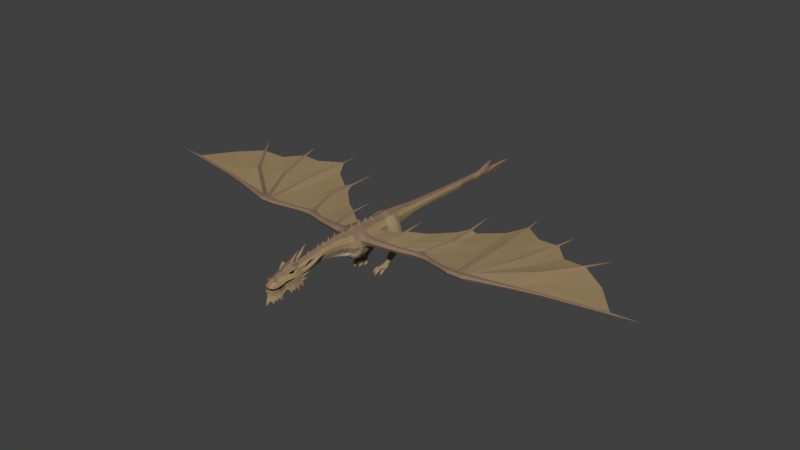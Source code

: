 # Source: dragon_no_backshit.blend  (saved by Blender 2.78.0; exported with 4.5.12 LTS)
import bpy
from mathutils import Matrix  # noqa: F401  (used for matrix-valued properties, if any)

bpy.ops.wm.read_factory_settings(use_empty=True)
scene = bpy.context.scene
scene.name = 'Scene'

# ---- collections
col_collection_1 = bpy.data.collections.new('Collection 1'); scene.collection.children.link(col_collection_1)

# ---- materials (node trees are filled in below, after node groups)
mat_dragon = bpy.data.materials.new('dragon')
mat_dragon.alpha_threshold = 0.0
mat_dragon.use_transparent_shadow = False
mat_dragon.diffuse_color = (0.3343, 0.2374, 0.1266, 1.0)
mat_dragon.roughness = 0.5
mat_dragon.line_color = (0.0, 0.0, 0.0, 1.0)
mat_dragon_top = bpy.data.materials.new('dragon top')
mat_dragon_top.alpha_threshold = 0.0
mat_dragon_top.use_transparent_shadow = False
mat_dragon_top.diffuse_color = (0.2462, 0.1646, 0.1095, 1.0)
mat_dragon_top.roughness = 0.5
mat_daragon_belly = bpy.data.materials.new('daragon belly')
mat_daragon_belly.alpha_threshold = 0.0
mat_daragon_belly.use_transparent_shadow = False
mat_daragon_belly.diffuse_color = (0.6038, 0.4867, 0.3824, 1.0)
mat_daragon_belly.roughness = 0.5

# ---- material node trees

# ---- world
world_world = bpy.data.worlds.new('World'); scene.world = world_world
world_world.color = (0.05088, 0.05088, 0.05088)
world_world.use_sun_shadow = False
world_world.sun_shadow_jitter_overblur = 0.0
world_world.cycles.sampling_method = 'MANUAL'

# ---- meshes
me_circle = bpy.data.meshes.new('Circle')
me_circle.from_pydata([(0.5647, -1.323, 0.7308), (0.8908, -1.574, 0.2913), (0.9505, -1.387, -0.2705), (0.7808, -1.566, -0.8563), (0.3984, -1.6, -1.208), (0.5017, 0.5364, 0.6648), (0.7865, 0.538, 0.2638), (0.7785, 0.5364, -0.145), (0.6321, 0.5364, -0.5719), (0.353, 0.5364, -0.8674), (0.5198, 1.997, 0.6935), (0.4616, 1.982, -0.8654), (0.3098, 1.992, -1.055), (0.3437, 3.328, 0.6043), (0.5535, 3.328, 0.2758), (0.5406, 3.328, -0.06358), (0.4642, 3.328, -0.3678), (0.2927, 3.328, -0.5957), (0.2988, 4.616, 0.4342), (0.4713, 4.616, 0.2058), (0.468, 4.616, -0.04326), (0.3979, 4.616, -0.2417), (0.2569, 4.616, -0.4002), (0.2163, 7.959, 0.2164), (0.2949, 7.959, 0.06706), (0.2952, 7.959, -0.0758), (0.2615, 7.959, -0.2255), (0.1972, 7.959, -0.3291), (0.1411, 13.22, 0.04551), (0.1904, 13.18, -0.06469), (0.1964, 13.19, -0.206), (0.1786, 13.2, -0.3125), (0.1418, 13.21, -0.388), (0.1206, 14.97, -0.2265), (0.1771, 14.32, -0.2362), (0.1632, 14.38, -0.3517), (0.04887, 15.07, -0.4127), (0.0552, 16.4, -0.2434), (0.4123, -2.306, 0.6665), (0.6292, -2.347, 0.3522), (0.6298, -2.426, -0.0312), (0.4184, -2.45, -0.4387), (0.3513, -2.474, -0.7012), (0.274, -3.685, 0.7415), (0.4457, -3.685, 0.4645), (0.4463, -3.685, 0.1995), (0.3726, -3.675, -0.09171), (0.2323, -3.675, -0.3224), (0.2911, 1.36, -0.874), (0.771, 1.252, -0.2277), (0.5386, 1.492, -0.595), (0.4662, 1.523, 0.5758), (0.7528, 1.342, 0.2563), (0.2704, -5.606, 0.5386), (0.4121, -5.596, 0.3542), (0.4126, -5.596, 0.1454), (0.3518, -5.596, -0.07355), (0.2359, -5.596, -0.2908), (0.2739, -6.716, 0.4438), (0.3865, -6.738, 0.2693), (0.4788, -6.662, -0.1413), (0.4212, -6.684, -0.2324), (0.2506, -6.725, -0.6369), (0.3859, -6.949, 0.5273), (0.4313, -7.33, 0.5659), (0.3254, -8.215, 0.2967), (0.1822, -9.192, 0.009112), (0.1822, -9.318, -0.1909), (0.3246, -9.142, -0.1145), (0.4348, -8.18, 0.08504), (0.4957, -7.925, 0.09473), (0.3357, -9.136, -0.2747), (0.2354, -8.6, 0.1853), (0.388, -8.522, -0.02824), (0.3648, -7.729, 0.4051), (0.6614, -7.303, 0.604), (0.4522, -7.725, 0.4282), (0.4054, -7.891, 0.2896), (0.4221, -7.8, 0.2902), (0.4372, -7.708, 0.3558), (0.5302, -7.383, 0.3911), (0.4807, -7.677, 0.2416), (0.5281, -7.473, 0.2729), (0.5115, -7.507, 0.4162), (0.4057, -7.483, 0.5041), (0.581, -7.465, 0.5365), (0.5954, -7.254, 0.3419), (0.5963, -7.4, 0.1826), (0.5732, -7.696, 0.1227), (0.4865, -7.165, 0.5256), (0.5682, -6.98, 0.3001), (0.6216, -7.024, 0.1311), (0.2405, -8.852, 0.201), (0.4126, -8.836, -0.08444), (0.6604, -7.362, -0.02956), (0.6365, -7.672, -0.02433), (0.5631, -7.905, -0.05244), (0.505, -8.158, -0.09557), (0.4582, -8.452, -0.2133), (0.4379, -8.847, -0.2693), (0.6695, -7.051, -0.03914), (0.6604, -7.346, -0.2985), (0.6695, -7.073, -0.2639), (0.6604, -7.646, -0.09367), (0.6165, -7.892, -0.1409), (0.6487, -7.57, -0.3454), (0.5954, -7.815, -0.4034), (0.5052, -8.176, -0.2219), (0.4794, -8.16, -0.4304), (0.4951, -8.685, -0.4007), (0.456, -8.66, -0.5734), (0.3027, -9.156, -0.3908), (0.2676, -9.145, -0.6254), (0.4366, -8.647, -0.7412), (0.2482, -9.111, -0.8249), (0.5857, -7.81, -0.5904), (0.4697, -8.169, -0.5439), (0.6604, -7.339, -0.4791), (0.6487, -7.59, -0.5608), (0.4711, -8.629, -0.9755), (0.3171, -9.105, -1.114), (0.4949, -8.15, -0.6779), (0.6133, -7.808, -0.8083), (0.6945, -7.256, -0.7676), (0.6848, -7.561, -0.794), (0.6705, -7.368, -0.1348), (0.6797, -7.066, -0.1363), (0.6671, -7.629, -0.1568), (0.6204, -7.881, -0.201), (0.5077, -8.187, -0.2759), (0.4936, -8.696, -0.4551), (0.3025, -9.163, -0.4481), (0.1618, -9.248, -1.132), (0.367, -8.985, -1.093), (0.2574, -9.128, -0.9207), (0.2833, -9.105, -1.371), (0.408, -8.774, -1.032), (0.4824, -8.46, -0.9101), (0.4756, -8.551, -1.249), (0.3271, -8.921, -0.8168), (0.4209, -8.883, -1.064), (0.4162, -8.848, -1.233), (0.5562, -7.92, -0.7751), (0.6335, -7.676, -0.804), (0.6604, -7.443, -0.7803), (0.6068, -7.808, -1.053), (0.6604, -7.538, -0.9851), (0.6604, -7.151, -1.117), (0.6604, -7.116, -0.7187), (0.3383, -8.93, -0.6122), (0.3882, -8.931, -0.4157), (0.3864, -8.944, -0.4716), (0.5001, -8.422, -0.3349), (0.4677, -8.403, -0.4952), (0.4531, -8.384, -0.6324), (0.489, -8.332, -0.7805), (0.5006, -8.433, -0.3891), (0.6604, -7.06, -0.4276), (0.6604, -6.691, -1.037), (0.7065, -6.941, -0.6601), (0.6604, -6.806, -0.5954), (0.6187, -6.769, -0.3567), (0.5979, -6.771, -0.1368), (0.6908, -6.791, -0.462), (0.6189, -6.739, 0.1239), (0.6269, -6.721, -0.04365), (0.5359, -6.988, 0.4693), (0.6106, -6.545, 0.3818), (0.5764, -6.579, 0.5151), (0.669, -5.828, 0.8058), (0.4264, -6.616, 0.5812), (0.4402, -6.47, 0.3485), (0.3504, -6.541, 0.4761), (0.5471, -6.241, 0.007864), (0.427, -6.628, -0.0102), (0.4239, -6.674, 0.1725), (0.6872, -6.318, 0.2234), (0.3896, -6.596, 0.2793), (0.5553, -6.963, 0.298), (0.5117, -6.742, 0.2351), (0.6953, -6.3, 0.08724), (0.4943, -6.231, 0.1025), (0.4922, -6.259, 0.2324), (0.58, -6.321, 0.3138), (0.6526, -5.641, 0.3316), (0.7927, -5.719, 0.4858), (0.8007, -5.701, 0.3884), (0.5998, -5.632, 0.3993), (0.5977, -5.659, 0.4922), (0.6854, -5.721, 0.5504), (0.8549, -4.945, 0.8949), (0.6494, -6.362, -0.5167), (0.6629, -6.77, -0.2536), (0.5556, -6.77, -0.2458), (0.6162, -6.504, -0.293), (0.6007, -6.506, -0.1498), (0.5692, -6.505, -0.2104), (0.6491, -6.509, -0.2118), (0.6629, -6.114, -0.1048), (0.5846, -6.783, -0.4677), (0.6256, -6.926, -0.6765), (0.1618, -9.09, -1.146), (0.367, -8.861, -1.089), (0.408, -8.609, -1.003), (0.4202, -8.132, -0.7393), (0.4137, -8.317, -0.8374), (0.5007, -7.914, -0.8012), (0.5585, -7.789, -0.7976), (0.6169, -7.558, -0.7976), (0.6237, -7.256, -0.7698), (0.4679, -6.788, -0.5446), (0.4687, -6.926, -0.6686), (0.438, -7.755, -0.8229), (0.46, -7.535, -0.8404), (0.4668, -7.256, -0.762), (0.4025, -7.89, -0.8109), (0.2765, -8.835, -1.089), (0.3078, -8.618, -1.001), (0.3598, -8.12, -0.7711), (0.3225, -8.302, -0.8484), (0.1383, -9.011, -1.164), (0.2504, -6.778, -0.6867), (0.2528, -6.932, -0.7294), (0.2956, -7.722, -0.8252), (0.1857, -7.555, -0.8106), (0.231, -7.245, -0.8226), (0.18, -7.869, -0.8358), (0.09079, -8.827, -1.12), (0.1205, -8.61, -1.032), (0.1487, -8.279, -0.8752), (0.1658, -8.095, -0.8069), (0.4294, -4.691, 0.2025), (0.4289, -4.691, 0.4278), (0.2722, -4.691, 0.6634), (0.2341, -4.691, -0.218), (0.3622, -4.691, -0.02585), (0.4535, -6.756, -0.4481), (0.9546, -0.6475, 0.2589), (0.9558, -0.8929, -0.3153), (0.6552, -0.8398, 0.7146), (0.4938, -0.7643, -1.251), (0.7968, -0.8439, -0.8476), (1.079, -1.272, 0.5314), (1.224, -1.469, 0.2547), (1.224, -1.294, -0.107), (1.226, -0.7604, 0.2177), (1.226, -0.9465, -0.1357), (1.09, -0.9437, 0.5191), (0.9546, -0.6475, 0.2206), (1.226, -0.7604, 0.2559), (1.829, -1.225, 0.4635), (1.75, -1.419, 0.263), (1.838, -1.244, -0.01764), (2.332, 3.172, 0.3254), (2.014, -0.8569, -0.05453), (2.012, -0.8546, 0.4392), (4.872, -0.4361, 0.2341), (4.924, -0.5663, 0.06842), (4.934, -0.4507, -0.1482), (4.939, -0.08265, -0.1654), (4.882, -0.08082, 0.2268), (13.84, 0.4522, 0.2179), (15.58, 6.17, 0.5889), (9.197, -0.6238, -0.01179), (9.281, -0.9914, 0.004613), (9.273, -1.11, 0.2115), (9.213, -1.011, 0.3698), (9.144, -0.6632, 0.3628), (8.891, -0.6806, -0.03169), (8.992, -1.077, -0.01355), (8.929, -1.095, 0.3901), (11.92, 7.527, 0.5106), (8.996, -1.242, 0.2152), (8.842, -0.7188, 0.3823), (8.425, -0.7766, 0.3613), (8.617, -1.236, 0.2142), (8.416, 8.445, 0.3735), (8.449, -0.7435, -0.01565), (8.583, -1.082, 0.005984), (8.546, -1.096, 0.3735), (7.205, -0.6995, 0.005288), (5.979, -0.3754, -0.0577), (7.252, -0.9498, 0.01879), (6.001, -0.5941, -0.04518), (7.143, -0.9534, 0.3193), (5.895, -0.5886, 0.2336), (5.882, -0.3815, 0.2283), (7.106, -0.7142, 0.3135), (6.012, -0.7037, 0.1128), (7.275, -1.061, 0.189), (5.967, -0.2585, 0.09661), (7.18, -0.5813, 0.1716), (7.874, -0.7564, 0.3614), (7.857, -1.246, 0.2178), (7.94, -0.6156, 0.1977), (7.971, -0.7374, 0.005721), (7.846, -1.118, 0.0213), (7.81, -1.126, 0.3681), (13.88, 0.4063, 0.103), (13.91, 0.2792, 0.11), (13.92, 0.2381, 0.1977), (13.87, 0.2725, 0.2649), (13.85, 0.3927, 0.2619), (10.35, -0.7732, 0.2057), (10.24, -0.7009, 0.3262), (10.19, -0.4482, 0.3208), (10.2, -0.323, 0.2187), (10.26, -0.4195, 0.03576), (10.32, -0.6869, 0.04825), (12.18, -0.2171, 0.2017), (12.08, 0.08095, 0.2183), (12.16, -0.1599, 0.07955), (12.11, -0.1692, 0.2951), (12.08, -0.001902, 0.2909), (12.12, 0.01706, 0.06986), (18.23, 1.219, 0.1886), (18.25, 1.178, 0.1126), (18.28, 1.065, 0.1188), (18.29, 1.029, 0.1966), (18.24, 1.059, 0.2562), (18.22, 1.166, 0.2535), (4.681, -0.6197, 0.08282), (4.615, -0.4861, 0.2344), (4.614, -0.2349, 0.2205), (4.697, 0.03024, 0.05975), (4.684, -0.5011, -0.1153), (4.676, -0.2368, -0.1381), (3.431, -0.8153, 0.2991), (3.458, -0.4409, 0.1401), (3.523, -0.5837, -0.101), (3.537, -0.9591, 0.1331), (3.423, -0.5817, 0.2917), (3.538, -0.8315, -0.08383), (5.291, -0.2101, -0.1435), (5.395, -0.4712, -0.1258), (5.295, -0.4605, 0.2552), (5.198, -0.2116, 0.2473), (5.4, -0.5842, 0.09005), (5.316, -0.06697, 0.09708), (20.2, 1.38, 0.1877), (8.683, -0.5669, 0.1924), (9.019, -0.5182, 0.191), (9.603, -0.439, 0.2194), (8.245, -0.542, 0.2312), (14.32, 4.5, 0.5453), (11.61, 5.988, 0.4338), (14.39, 4.418, 0.6301), (14.42, 4.44, 0.4451), (14.5, 4.529, 0.5449), (11.45, 5.965, 0.4344), (11.52, 5.893, 0.5242), (8.446, 7.049, 0.3295), (11.55, 5.911, 0.3286), (8.585, 7.061, 0.3287), (8.515, 7.002, 0.2444), (8.505, 6.988, 0.4011), (3.575, 0.4363, 0.1109), (5.166, 0.09782, 0.06438), (5.397, 6.917, 0.284), (5.176, 0.7259, -0.02507), (5.125, 0.7276, 0.2308), (4.993, 0.8023, 0.1191), (5.266, 0.8248, 0.147), (5.561, 4.451, 0.07332), (5.52, 4.452, 0.2966), (5.416, 4.512, 0.1992), (5.646, 4.529, 0.198), (1.832, -0.6864, 0.2385), (2.25, -0.642, 0.2325), (2.384, 1.252, 0.1161), (2.384, 1.253, 0.3638), (2.277, 1.321, 0.2515), (2.481, 1.529, 0.2461), (2.074, 0.1668, 0.2323), (2.237, 0.062, 0.4038), (2.4, 0.219, 0.2532), (2.239, 0.06021, 0.02551), (8.646, 2.991, 0.436), (8.548, 3.097, 0.3186), (8.764, 3.114, 0.346), (8.662, 3.014, 0.1774), (10.62, 2.761, 0.2191), (10.71, 2.896, 0.3831), (10.44, 2.856, 0.3548), (10.57, 2.729, 0.4698), (12.46, 2.202, 0.4555), (12.59, 2.057, 0.5805), (12.65, 1.995, 0.4841), (12.64, 2.097, 0.3079), (5.499, 2.382, 0.1816), (5.592, 2.333, 0.2989), (5.715, 2.419, 0.2124), (5.629, 2.331, 0.08439), (5.149, 0.09782, 0.09353), (5.283, 0.8248, 0.1178), (2.417, 0.219, 0.224), (2.267, -0.642, 0.2033), (12.44, 2.202, 0.4846), (12.66, 1.995, 0.4549), (9.62, -0.439, 0.1902), (10.72, 2.896, 0.354), (10.42, 2.856, 0.3839), (8.665, -0.5669, 0.2215), (8.531, 3.097, 0.3477), (8.781, 3.114, 0.3168), (5.333, -0.06697, 0.06792), (5.949, -0.2585, 0.1258), (7.162, -0.5813, 0.2007), (7.923, -0.6156, 0.2268), (12.1, 0.08095, 0.1892), (13.86, 0.4522, 0.1888), (10.22, -0.323, 0.1896), (4.679, 0.03024, 0.0889), (3.558, 0.4363, 0.1401), (3.476, -0.4409, 0.1109), (8.262, -0.5595, 0.1716), (4.976, 0.8023, 0.1483), (5.457, 2.399, 0.2137), (5.715, 2.41, 0.1843), (9.002, -0.5182, 0.2202), (9.472, 2.9, 0.3136), (9.454, 2.9, 0.3427), (10.07, 5.931, 0.4268), (11.53, 2.571, 0.3122), (11.51, 2.571, 0.3414), (12.75, 4.773, 0.3961), (13.54, 1.285, 0.3059), (13.56, 1.285, 0.2767), (16.52, 3.199, 0.3202), (10.49, -0.3769, 0.316), (10.27, -0.6919, 0.3256), (10.26, -0.6983, 0.3225), (5.991, -0.06136, 0.09661), (7.454, -0.3794, 0.1716), (6.144, 0.6732, 0.09661), (5.973, -0.06136, 0.1258), (7.436, -0.3794, 0.2007), (6.127, 0.6703, 0.1258), (7.801, 2.708, 0.2007), (6.343, 2.454, 0.1341), (7.817, 2.714, 0.1716), (6.327, 2.447, 0.1633), (7.603, 5.679, 0.1797), (6.007, 4.453, 0.1112), (5.715, 2.419, 0.2124), (3.565, 2.301, 0.1255), (2.074, 0.1668, 0.2705), (1.832, -0.6864, 0.2767), (1.412, -0.3256, 0.2615), (1.29, 0.565, 0.2344), (1.496, -0.4742, 0.2211), (1.408, -0.3289, 0.2232), (1.506, -0.4636, 0.2595), (5.006, 3.701, 0.1782), (0.2744, 2.66, -0.8349), (0.5885, 2.779, -0.1421), (0.4488, 2.463, -0.5773), (0.4708, 2.48, 0.6498), (0.6149, 2.746, 0.2738), (0.6525, 1.992, 0.5871), (0.7835, 1.361, -0.2453), (0.6659, 1.596, 0.5044), (0.7826, 1.422, 0.2277), (0.6578, 2.691, -0.1719), (0.6611, 2.397, 0.5143), (0.7081, 2.695, 0.2253), (0.5382, 1.994, -0.8114), (0.6196, 1.637, -0.579), (0.576, 2.437, -0.63), (0.8377, 1.988, 0.4682), (0.7899, 1.441, -0.33), (0.838, 1.653, 0.3901), (0.8816, 1.504, 0.1185), (0.7162, 2.628, -0.2524), (0.8095, 2.33, 0.3917), (0.7947, 2.607, 0.1472), (1.038, 2.003, 0.1975), (0.9987, 1.641, 0.1365), (0.9354, 1.514, -0.07332), (0.9774, 2.348, 0.1507), (0.8848, 2.564, 0.03161), (0.8003, 1.518, -0.5001), (0.7491, 2.562, -0.4706), (1.171, 2.05, -0.1442), (1.114, 1.717, -0.1972), (0.9783, 1.557, -0.3398), (1.093, 2.39, -0.1604), (0.992, 2.549, -0.2215), (0.5885, 2.017, -0.8837), (0.6842, 1.706, -0.8022), (0.642, 2.407, -0.7802), (0.8192, 1.581, -0.7522), (0.759, 2.522, -0.6725), (1.227, 2.083, -0.4697), (1.166, 1.787, -0.5084), (1.044, 1.615, -0.6376), (1.157, 2.405, -0.4698), (1.035, 2.542, -0.5021), (0.6336, 2.05, -1.07), (0.7211, 1.766, -1.062), (0.6798, 2.383, -1.044), (0.8314, 1.65, -1.048), (0.8077, 2.492, -1.002), (1.223, 2.108, -0.9596), (1.158, 1.894, -0.9796), (1.044, 1.693, -1.02), (1.167, 2.378, -0.9549), (1.075, 2.519, -0.9648), (0.7072, 2.131, -1.403), (0.7604, 1.877, -1.393), (0.7468, 2.328, -1.364), (0.8683, 1.781, -1.384), (0.8747, 2.428, -1.333), (1.177, 2.181, -1.391), (1.127, 1.987, -1.375), (1.027, 1.822, -1.377), (1.146, 2.353, -1.357), (1.064, 2.474, -1.335), (0.7039, 2.089, -1.551), (0.7651, 1.878, -1.504), (0.7345, 2.298, -1.568), (0.8708, 1.785, -1.465), (0.8812, 2.395, -1.597), (1.201, 2.143, -1.549), (1.134, 1.965, -1.506), (1.037, 1.822, -1.473), (1.151, 2.326, -1.559), (1.046, 2.442, -1.6), (0.6772, 2.03, -1.686), (0.7447, 1.843, -1.576), (0.7326, 2.329, -1.812), (0.8712, 1.757, -1.525), (0.8786, 2.418, -1.871), (1.208, 2.087, -1.678), (1.152, 1.923, -1.603), (1.037, 1.788, -1.531), (1.141, 2.359, -1.835), (1.05, 2.465, -1.881), (0.6957, 1.915, -1.812), (0.7513, 1.771, -1.673), (0.7477, 2.072, -1.936), (0.8807, 1.707, -1.605), (0.8707, 2.136, -1.999), (1.194, 1.964, -1.827), (1.136, 1.843, -1.712), (1.028, 1.721, -1.619), (1.133, 2.098, -1.956), (1.054, 2.174, -2.008), (0.7109, 1.751, -1.963), (0.764, 1.599, -1.831), (0.7741, 1.907, -2.106), (0.8896, 1.534, -1.763), (0.8708, 1.971, -2.161), (1.183, 1.799, -1.973), (1.133, 1.679, -1.861), (1.028, 1.548, -1.78), (1.113, 1.933, -2.109), (1.04, 2.009, -2.165), (0.8074, 1.061, -2.539), (0.8294, 0.9883, -2.458), (0.8408, 1.135, -2.596), (0.9135, 0.9159, -2.411), (0.9058, 1.173, -2.616), (1.098, 1.072, -2.539), (1.078, 1.001, -2.461), (1.01, 0.9226, -2.411), (1.058, 1.151, -2.605), (1.009, 1.195, -2.619), (0.9, 0.6849, -2.509), (1.003, 0.6953, -2.509), (1.224, 0.7998, -2.667), (1.144, 0.7574, -2.559), (0.8582, 0.5745, -2.688), (1.047, 0.5864, -2.688), (1.103, 0.1437, -2.654), (0.9383, 0.1274, -2.514), (0.9431, 0.2862, -2.565), (1.052, 0.3354, -2.67), (0.8515, 0.3182, -2.669), (0.9439, 0.5376, -2.551), (0.806, 0.1307, -2.649), (1.059, -0.0914, -2.779), (0.9383, -0.165, -2.71), (0.85, -0.1008, -2.781), (0.949, -0.2443, -2.955), (0.949, 0.161, -2.716), (0.949, -0.06388, -2.821), (0.949, 0.3359, -2.716), (0.9492, 0.547, -2.756), (1.057, 0.7374, -2.532), (1.119, 0.8852, -2.5), (1.168, 0.9735, -2.622), (1.003, 0.8459, -2.451), (0.9033, 0.8486, -2.448), (1.049, 0.8549, -2.465), (1.203, 0.648, -2.701), (1.341, 0.3132, -2.685), (1.204, 0.2754, -2.564), (1.185, 0.4112, -2.609), (1.27, 0.469, -2.699), (1.102, 0.4252, -2.699), (1.123, 0.611, -2.595), (1.091, 0.2589, -2.681), (1.338, 0.1067, -2.793), (1.246, 0.02653, -2.734), (1.162, 0.06835, -2.795), (1.267, -0.03936, -2.945), (1.208, 0.3055, -2.739), (1.24, 0.1141, -2.83), (1.182, 0.4544, -2.739), (1.126, 0.6198, -2.771), (0.6593, 0.7586, -2.65), (0.761, 0.752, -2.558), (0.8474, 0.7308, -2.529), (0.7855, 0.8733, -2.5), (0.7321, 0.9646, -2.614), (0.8562, 0.843, -2.465), (0.7023, 0.6361, -2.701), (0.5641, 0.2999, -2.685), (0.7016, 0.2622, -2.564), (0.7206, 0.398, -2.609), (0.6349, 0.4557, -2.699), (0.8032, 0.4119, -2.699), (0.7819, 0.5991, -2.595), (0.8146, 0.2457, -2.681), (0.5674, 0.09343, -2.793), (0.6591, 0.01328, -2.734), (0.7435, 0.0551, -2.795), (0.6384, -0.05261, -2.945), (0.6974, 0.2923, -2.739), (0.6647, 0.1009, -2.83), (0.7228, 0.4411, -2.739), (0.7788, 0.6079, -2.771), (1.046, 0.7361, -2.756), (0.8659, 0.7599, -2.764), (1.156, 0.7699, -2.771), (1.133, 0.9767, -2.748), (0.7983, 0.7573, -2.806), (0.8306, 0.9554, -2.768), (1.034, 0.9605, -2.778), (0.895, 0.97, -2.773), (0.7845, -1.952, -0.2162), (0.7533, -1.934, 0.2979), (0.4728, -1.891, 0.6852), (0.3554, -2.003, -0.9302), (0.5875, -1.979, -0.624), (1.108, 1.042, -2.675), (0.9058, 1.06, -2.69), (1.009, 1.082, -2.693), (0.7951, 1.009, -2.66), (0.7033, 0.8679, -2.635), (0.6823, 0.7502, -2.771), (0.6848, 0.9365, -2.712), (0.7579, 0.7822, -2.815), (0.7953, 0.9206, -2.803), (0.7618, 0.9663, -2.759), (0.6597, 0.8427, -2.723), (0.6925, 0.7245, -2.853), (0.6299, 0.8215, -2.877), (0.7469, 0.7796, -2.89), (0.7337, 0.8491, -2.915), (0.687, 0.8696, -2.912), (0.6424, 0.7611, -2.855), (0.6289, 0.691, -2.926), (0.653, 0.7957, -3.065), (0.7219, 0.7896, -3.053), (0.7624, 0.7318, -2.978), (0.5925, 0.7404, -2.992), (0.7081, 0.6706, -2.899), (0.6553, 0.5912, -2.951), (0.6691, 0.5816, -3.049), (0.7079, 0.5818, -3.04), (0.7305, 0.5855, -2.986), (0.6349, 0.5873, -2.998), (0.6998, 0.5912, -2.93), (0.715, 0.3865, -2.925), (0.2834, -2.929, -0.5319), (0.3792, -2.921, -0.2834), (0.5367, -2.906, 0.1102), (0.5361, -2.871, 0.3962), (0.3369, -2.813, 0.7526), (0.6831, 0.6891, -2.73), (0.2073, -1.389, 0.8724), (0.2516, -0.7682, 0.8589), (0.1636, -2.312, 0.8366), (0.2015, -3.685, 0.772), (0.1998, -4.691, 0.6895), (0.2206, -7.139, 0.6202), (0.172, -6.678, 0.5086), (0.1477, -5.601, 0.6041), (0.2684, -0.07792, 0.8044), (0.5714, -0.08818, 0.6874), (0.3067, -3.143, 0.7513), (0.1788, -3.135, 0.816), (0.4373, -4.188, 0.4596), (0.2332, -4.179, -0.2317), (0.4378, -4.188, 0.2145), (0.2731, -4.188, 0.716), (0.3674, -4.188, -0.02298), (0.1799, 12.93, -0.3082), (0.1394, 12.92, -0.4077), (0.2011, 12.93, -0.1146), (0.2012, 12.93, -0.2091), (0.1524, 12.89, 0.01626), (0.1632, 13.76, -0.3266), (0.1312, 13.75, -0.445), (0.1676, 13.77, 0.003785), (0.1771, 13.76, -0.18), (0.1149, 13.76, 0.1579), (0.1184, 14.44, -0.5247), (0.07928, 14.17, 0.218), (0.1076, 14.17, -0.001399), (0.08248, 16.08, -0.224), (0.2997, 0.5364, 0.7455), (0.7857, 1.216, -2.41), (0.8148, 1.125, -2.317), (0.9081, 1.079, -2.274), (1.07, 1.326, -2.494), (1.016, 1.378, -2.517), (1.091, 1.177, -2.335), (1.117, 1.235, -2.412), (0.8979, 1.352, -2.514), (0.8258, 1.309, -2.486), (1.014, 1.087, -2.277), (0.0, -1.615, -1.365), (0.0, -1.448, 1.268), (0.0, 0.5364, -0.9988), (0.0, 0.5486, 1.051), (0.0, 1.992, -1.208), (0.0, 1.992, 0.8696), (0.0, 3.328, -0.6971), (0.0, 3.328, 0.7409), (0.0, 4.616, -0.4707), (0.0, 4.616, 0.5292), (0.0, 7.959, -0.3752), (0.0, 7.959, 0.2785), (0.0, 13.31, -0.5756), (0.0, 13.25, 0.184), (0.0, 16.65, -0.2507), (0.0, 15.26, -0.6291), (0.0, -2.474, -0.8131), (0.0, -3.675, -0.4787), (0.0, -3.691, 1.174), (0.0, 1.36, -0.9984), (0.0, 1.36, 0.8207), (0.0, -5.586, -0.5871), (0.0, -5.582, 0.9055), (0.0, -6.601, -0.825), (0.0, -6.571, 0.8427), (0.0, -6.861, 0.6337), (0.0, -7.293, 0.7518), (0.0, -8.243, 0.4141), (0.0, -9.253, 0.1193), (0.0, -9.387, -0.1128), (0.0, -8.621, 0.2909), (0.0, -7.726, 0.5888), (0.0, -7.907, 0.4564), (0.0, -7.456, 0.69), (0.0, -7.077, 0.8483), (0.0, -8.893, 0.3172), (0.0, -9.459, -0.2957), (0.0, -9.346, -0.6104), (0.0, -9.346, -0.8249), (0.0, -9.464, -1.156), (0.0, -9.455, -0.3726), (0.0, -9.464, -1.476), (0.0, -9.379, -0.9441), (0.0, -9.167, -1.157), (0.0, -6.742, -0.9135), (0.0, -9.088, -1.176), (0.0, -9.08, -1.206), (0.0, -9.003, -1.195), (0.0, -6.934, -0.8957), (0.0, -8.095, -0.8069), (0.0, -9.003, -1.195), (0.0, -8.266, -0.8717), (0.0, -8.61, -1.032), (0.0, -8.827, -1.12), (0.0, -7.882, -0.8393), (0.0, -7.204, -0.949), (0.0, -7.539, -0.9108), (0.0, -4.67, 1.01), (0.0, -4.708, -0.4143), (0.0, -0.6955, 1.296), (0.0, -0.6872, -1.478), (0.0, 2.66, -0.9526), (0.0, 2.66, 0.8053), (0.0, -1.882, 0.8939), (0.0, -2.014, -1.066), (0.0, -2.748, 0.9396), (0.0, -2.929, -0.6619), (0.0, -2.308, 1.236), (0.0, -1.326, 0.9572), (0.0, -1.541, 0.9395), (0.0, -0.8492, 0.9693), (0.0, -0.6031, 0.9505), (0.0, -2.206, 0.9304), (0.0, -2.413, 0.9465), (0.0, -3.581, 0.8659), (0.0, -3.767, 0.8489), (0.0, -4.774, 0.7542), (0.0, -4.578, 0.772), (0.0, -7.015, 0.6628), (0.0, -7.231, 0.7259), (0.0, -6.51, 0.6222), (0.0, -6.763, 0.6276), (0.0, -5.725, 0.6743), (0.0, -5.48, 0.6929), (0.0, 0.05952, 0.9009), (0.0, -0.1688, 0.9113), (0.0, -0.02964, 1.162), (0.0, -3.107, 1.202), (0.0, -2.994, 0.9179), (0.0, -3.236, 0.8964), (0.0, -4.169, -0.3989), (0.0, -4.192, 1.018), (0.0, -4.305, 0.7979), (0.0, -4.078, 0.8194), (0.0, 12.84, 0.0777), (0.0, 12.86, -0.4801), (0.0, 13.79, 0.3714), (0.0, 13.62, -0.7223), (0.0, 14.22, 0.4372), (0.0, 14.56, -0.8409), (0.0, 14.38, 0.03244), (0.0, 14.59, 0.4172), (0.0, 14.36, 0.1898), (0.0, 14.53, -0.05191), (0.0, 15.02, -0.05191), (0.0, 16.33, -0.1279), (0.0, 16.7, -0.231), (0.0, 16.66, -0.2024), (0.0, 0.3934, 0.8759), (0.0, 0.6567, 0.8587), (0.159, 10.49, -0.37), (0.2342, 10.5, -0.1558), (0.1742, 10.47, 0.08945), (1.804e-08, 10.46, -0.4275), (0.2083, 10.5, -0.2731), (0.234, 10.5, -0.04392), (1.804e-08, 10.45, 0.1485), (0.1775, 12.12, -0.2883), (0.1987, 12.12, -0.09981), (2.524e-09, 12.05, 0.07525), (0.1366, 12.11, -0.3779), (0.1989, 12.12, -0.1918), (0.1495, 12.09, 0.02017), (2.524e-09, 12.06, -0.4387), (0.2476, 6.168, 0.3319), (0.3694, 6.168, 0.1499), (0.3176, 6.168, -0.2065), (0.218, 6.168, -0.3328), (0.3679, 6.168, -0.03934), (1.988e-09, 6.168, 0.4076), (1.988e-09, 6.168, -0.3889), (0.2242, -8.993, 0.1137), (0.301, -8.848, 0.1069), (0.2452, -8.734, 0.1866), (0.357, -8.852, 0.2026)], [], [(238, 7, 6, 248), (784, 726, 9, 240), (241, 8, 7, 238), (5, 691, 6), (240, 9, 8, 241), (743, 728, 12, 48), (48, 12, 11, 50), (51, 10, 729, 744), (785, 730, 17, 454), (456, 16, 15, 455), (458, 14, 13, 457), (454, 17, 16, 456), (455, 15, 14, 458), (457, 13, 731, 786), (16, 21, 20, 15), (14, 19, 18, 13), (17, 22, 21, 16), (15, 20, 19, 14), (13, 18, 733, 731), (730, 732, 22, 17), (849, 24, 23, 848), (851, 27, 26, 850), (852, 25, 24, 849), (848, 23, 735, 853), (854, 734, 27, 851), (850, 26, 25, 852), (700, 32, 31, 699), (702, 30, 29, 701), (703, 28, 737, 818), (819, 736, 32, 700), (699, 31, 30, 702), (701, 29, 28, 703), (825, 710, 826), (739, 738, 37, 36), (642, 39, 40, 641), (787, 796, 684, 38, 643), (644, 42, 740, 788), (641, 40, 41, 645), (643, 38, 39, 642), (645, 41, 42, 644), (677, 46, 47, 676), (679, 44, 45, 678), (789, 812, 693, 692, 680), (676, 47, 741, 790), (678, 45, 46, 677), (680, 692, 679), (5, 51, 744, 833, 713), (7, 49, 52, 6), (9, 48, 50, 8), (6, 52, 51, 5), (8, 50, 49, 7), (726, 743, 48, 9), (232, 54, 55, 231), (781, 800, 686), (234, 57, 745, 782), (231, 55, 56, 235), (233, 53, 54, 232), (235, 56, 57, 234), (57, 62, 747, 745), (164, 165, 180, 176), (53, 58, 59, 177, 54), (56, 61, 62, 57), (165, 60, 173, 180), (746, 806, 689), (748, 805, 688), (758, 803, 687), (756, 751, 65, 77), (759, 752, 66, 855, 92), (752, 753, 67, 66), (858, 855, 856), (65, 72, 73, 69), (751, 754, 72, 65), (757, 755, 74, 84), (84, 85, 75, 64), (755, 756, 77, 74), (74, 77, 76), (70, 77, 65, 69), (83, 85, 76, 79), (78, 79, 76, 77), (80, 75, 85, 83), (74, 76, 85, 84), (750, 757, 84, 64), (82, 81, 88, 87), (75, 80, 89), (749, 802, 687, 89, 63), (89, 80, 86), (90, 166, 86), (91, 90, 86, 87), (88, 81, 78, 77), (93, 99, 98, 73), (72, 857, 856, 93, 73), (754, 759, 92, 857, 72), (88, 95, 94, 87), (70, 96, 95, 88), (73, 98, 97, 69), (69, 97, 96, 70), (71, 99, 93, 68), (70, 88, 77), (67, 71, 68, 66), (91, 87, 94, 100), (100, 165, 164, 91), (87, 86, 80, 82), (126, 125, 101, 102), (125, 94, 103, 127), (128, 106, 105, 127), (128, 104, 107, 129), (156, 152, 109, 130), (130, 109, 150, 151), (131, 111, 760, 764), (112, 761, 762, 114), (110, 149, 139, 113), (106, 108, 116, 115), (153, 110, 113, 154), (101, 105, 118, 117), (105, 106, 115, 118), (154, 113, 137, 155), (114, 762, 766, 132, 134), (113, 139, 136), (118, 143, 124), (117, 144, 123), (115, 142, 122), (112, 131, 764, 761), (110, 130, 151, 149), (153, 156, 130, 110), (106, 128, 129, 108), (104, 128, 127, 103), (101, 125, 127, 105), (100, 94, 125, 126), (765, 132, 763), (134, 132, 120), (132, 766, 763), (133, 134, 120), (120, 132, 135), (133, 120, 135), (119, 136, 138), (137, 113, 119), (136, 119, 113), (137, 119, 138), (140, 133, 141), (136, 139, 140), (133, 139, 114, 134), (140, 139, 133), (136, 140, 141), (122, 142, 145), (142, 115, 116, 121), (143, 118, 115), (115, 122, 143), (144, 118, 124), (143, 122, 145), (124, 143, 146), (124, 146, 144), (144, 147, 123), (117, 123, 148), (144, 117, 118), (147, 148, 123), (108, 129, 156, 153), (151, 150, 111, 131), (149, 151, 131, 112), (139, 149, 112, 114), (116, 154, 155, 121), (108, 153, 154, 116), (129, 107, 152, 156), (148, 157, 117), (159, 160, 157), (159, 158, 160), (157, 148, 159), (158, 159, 148), (102, 101, 117, 157), (126, 102, 162), (157, 163, 161), (160, 163, 157), (100, 126, 162, 165), (162, 102, 192), (161, 193, 196, 194), (58, 172, 171, 59), (175, 179, 183, 182), (91, 164, 179, 178, 90), (166, 90, 167, 168), (86, 166, 89), (89, 166, 63), (168, 167, 169), (169, 171, 172), (169, 170, 168), (170, 63, 166, 168), (169, 167, 171), (59, 171, 167, 90, 178), (169, 172, 170), (58, 63, 170, 172), (179, 164, 176, 183), (174, 175, 182, 181), (59, 179, 175), (178, 179, 59), (60, 174, 181, 173), (181, 182, 188, 187), (182, 183, 189, 188), (173, 181, 187, 184), (183, 176, 185, 189), (180, 173, 184, 186), (176, 180, 186, 185), (187, 188, 190), (188, 189, 190), (186, 184, 190), (189, 185, 190), (184, 187, 190), (185, 186, 190), (163, 191, 161), (161, 102, 157), (163, 160, 191), (192, 102, 161), (162, 195, 196, 193), (192, 197, 195, 162), (192, 161, 194, 197), (194, 196, 198), (195, 197, 198), (196, 195, 198), (197, 194, 198), (165, 162, 60), (162, 193, 60), (191, 199, 161), (191, 160, 199), (160, 158, 200), (158, 148, 200), (132, 765, 767), (135, 201, 133), (135, 132, 201), (767, 201, 132), (141, 202, 136), (141, 133, 202), (138, 136, 203), (138, 203, 137), (202, 203, 136), (201, 202, 133), (121, 155, 205, 204), (155, 137, 205), (142, 121, 204, 206), (206, 207, 142), (145, 207, 143), (145, 142, 207), (203, 205, 137), (64, 75, 89), (146, 143, 208), (146, 208, 144), (148, 147, 209), (147, 144, 209), (208, 209, 144), (200, 148, 209), (199, 160, 200), (207, 208, 143), (209, 208, 213, 214), (208, 207, 212, 213), (200, 209, 214, 211), (199, 200, 211, 210), (215, 212, 207, 206), (205, 203, 217, 219), (204, 205, 219, 218), (203, 202, 216, 217), (204, 218, 215, 206), (201, 767, 769, 220), (201, 220, 216, 202), (219, 217, 228, 229), (213, 212, 223, 224), (212, 215, 226, 223), (214, 213, 224, 225), (217, 216, 227, 228), (211, 214, 225, 222), (215, 218, 230, 226), (216, 220, 771, 227), (220, 769, 770, 771), (210, 211, 222, 221), (224, 223, 226), (218, 219, 229, 230), (225, 779, 772, 222), (768, 747, 62, 221), (221, 222, 772, 768), (193, 161, 199), (61, 236, 62), (210, 236, 199), (60, 193, 61), (174, 60, 61), (56, 55, 174, 61), (59, 175, 177), (175, 174, 177), (54, 177, 174, 55), (224, 226, 778, 780), (225, 224, 780, 779), (229, 228, 776, 775), (230, 229, 775, 773), (227, 771, 774, 777), (226, 230, 773, 778), (228, 227, 777, 776), (698, 235, 234, 695), (697, 233, 232, 694), (696, 231, 235, 698), (695, 234, 782, 814), (742, 799, 685), (694, 232, 231, 696), (43, 685, 742, 741, 47, 46, 45, 44), (199, 236, 61, 193), (62, 236, 210, 221), (4, 240, 241, 3), (238, 248, 245, 246), (3, 241, 238, 2), (724, 784, 240, 4), (0, 239, 683, 794, 792, 682), (239, 0, 242, 247), (1, 2, 244, 243), (2, 238, 246, 244), (237, 239, 247, 249), (0, 1, 243, 242), (275, 278, 269, 272), (274, 279, 270, 273), (412, 323, 260), (322, 321, 257, 256), (403, 377, 355, 351), (279, 275, 272, 270), (377, 379, 353, 355), (278, 277, 268, 269), (312, 309, 300, 301), (314, 409, 410, 298), (323, 322, 256, 260), (321, 325, 258, 257), (326, 324, 259), (325, 326, 259, 258), (309, 311, 299, 300), (310, 313, 302, 261), (311, 314, 298, 299), (313, 312, 301, 302), (272, 269, 264, 265), (273, 270, 266, 267), (346, 348, 262), (270, 272, 265, 266), (400, 381, 352, 345), (269, 268, 263, 264), (296, 295, 277, 278), (295, 294, 415, 277), (297, 293, 275, 279), (408, 292, 274, 343), (292, 297, 279, 274), (293, 296, 278, 275), (337, 334, 283, 288), (288, 283, 282, 289), (336, 335, 285, 286), (286, 285, 284, 287), (338, 336, 286, 406), (406, 286, 287, 407), (335, 337, 288, 285), (285, 288, 289, 284), (333, 405, 290, 281), (281, 290, 291, 280), (334, 333, 281, 283), (283, 281, 280, 282), (289, 282, 296, 293), (287, 284, 297, 292), (407, 287, 292, 408), (284, 289, 293, 297), (280, 291, 294, 295), (282, 280, 295, 296), (267, 266, 304, 305), (264, 263, 307, 308), (397, 386, 346, 344), (265, 264, 308, 303), (263, 399, 411, 307), (266, 265, 303, 304), (305, 304, 430, 429), (308, 307, 314, 311), (306, 305, 429, 313, 310), (303, 308, 311, 309), (307, 411, 409, 314), (304, 303, 309, 312, 430, 431), (300, 299, 317, 318), (261, 302, 320, 315), (298, 410, 315, 316), (302, 301, 319, 320), (299, 298, 316, 317), (301, 300, 318, 319), (332, 329, 326, 325), (329, 414, 324, 326), (330, 332, 325, 321), (331, 327, 322, 323), (327, 330, 321, 322), (328, 331, 323, 412), (376, 373, 371, 369), (250, 251, 330, 327), (255, 250, 327, 331), (251, 252, 332, 330), (254, 396, 414, 329), (252, 254, 329, 332), (258, 259, 333, 334), (259, 357, 333), (256, 257, 337, 335), (412, 260, 360, 416), (260, 256, 335, 336), (257, 258, 334, 337), (318, 317, 339), (315, 320, 339), (316, 315, 339), (320, 319, 339), (319, 318, 339), (317, 316, 339), (342, 267, 305, 306), (381, 383, 349, 352), (388, 385, 344, 347), (267, 419, 273), (380, 378, 351, 354), (384, 382, 345, 350), (273, 402, 274), (401, 384, 350, 349), (268, 277, 340), (386, 387, 348, 346), (404, 380, 354, 353), (398, 388, 347, 348), (263, 268, 341), (348, 347, 262), (344, 346, 262), (347, 344, 262), (352, 349, 271), (350, 345, 271), (345, 352, 271), (349, 350, 271), (354, 351, 276), (355, 353, 276), (351, 355, 276), (353, 354, 276), (390, 444, 366, 364), (357, 259, 359, 394), (393, 260, 336), (260, 393, 362, 360), (259, 324, 361, 359), (392, 389, 365, 363), (417, 390, 364, 365), (365, 364, 358), (366, 363, 358), (364, 366, 358), (363, 365, 358), (242, 243, 251, 250), (243, 244, 252, 251), (244, 246, 254, 252), (245, 367, 254, 246), (247, 255, 447, 249), (242, 250, 255, 247), (446, 374, 370, 371), (368, 255, 331, 328), (374, 375, 372, 370), (395, 376, 369, 372), (370, 372, 253), (372, 369, 253), (369, 371, 253), (371, 370, 253), (396, 254, 376, 395), (255, 368, 375, 374), (447, 255, 374, 446), (254, 367, 373, 376), (340, 277, 380, 404), (277, 415, 378, 380), (274, 402, 379, 377), (343, 274, 377, 403), (402, 273, 384, 401), (273, 419, 382, 384), (268, 340, 383, 381), (341, 268, 381, 400), (399, 263, 388, 398), (267, 342, 387, 386), (263, 341, 385, 388), (419, 267, 386, 397), (394, 359, 392, 418), (416, 360, 390, 417), (359, 361, 389, 392), (360, 362, 391, 390), (402, 421, 379), (336, 338, 393), (333, 357, 405), (340, 404, 420), (340, 420, 383), (402, 401, 421), (349, 383, 420, 422), (349, 422, 421, 401), (353, 422, 420, 404), (353, 379, 421, 422), (400, 423, 341), (382, 419, 424), (385, 341, 423), (397, 424, 419), (345, 425, 423, 400), (345, 382, 424, 425), (344, 425, 424, 397), (344, 385, 423, 425), (261, 426, 310), (410, 409, 427), (342, 306, 387), (315, 428, 426, 261), (399, 398, 411), (429, 430, 312, 313), (315, 410, 427, 428), (348, 428, 427, 398), (348, 387, 426, 428), (431, 430, 304), (409, 411, 398, 427), (310, 426, 387, 306), (338, 406, 435, 393), (290, 405, 357, 432), (407, 408, 343, 436), (291, 290, 432, 433), (406, 407, 436, 435), (294, 291, 433, 415), (433, 432, 434, 415), (435, 436, 343, 437), (437, 343, 438, 441), (415, 434, 439, 440), (441, 438, 442, 443), (440, 439, 443, 442), (394, 434, 432, 357), (366, 418, 392, 363), (418, 439, 434, 394), (443, 439, 418, 366), (393, 435, 437, 362), (362, 437, 441, 391), (444, 441, 443, 366), (378, 440, 442, 351), (351, 442, 438, 403), (415, 440, 378), (403, 438, 343), (416, 413, 328, 412), (356, 361, 324, 414), (395, 356, 414, 396), (375, 368, 328, 413), (356, 395, 372, 445), (445, 372, 375, 413), (413, 416, 417, 445), (365, 453, 417), (389, 453, 365), (361, 356, 445, 389), (248, 6, 449, 451), (245, 450, 367), (447, 452, 249), (237, 448, 449, 6), (249, 452, 448, 237), (373, 450, 451), (367, 450, 373), (451, 450, 245, 248), (452, 447, 446), (449, 448, 446, 371), (451, 449, 371, 373), (448, 452, 446), (417, 453, 445), (453, 389, 445), (10, 457, 786, 729), (12, 454, 456, 11), (728, 785, 454, 12), (458, 457, 464, 465), (455, 458, 465, 463), (10, 51, 461, 459), (457, 10, 459, 464), (51, 52, 462, 461), (52, 49, 460, 462), (455, 463, 456), (50, 460, 49), (465, 464, 474, 475), (461, 462, 472, 471), (50, 11, 466, 467), (456, 463, 473, 468), (464, 459, 469, 474), (11, 456, 468, 466), (459, 461, 471, 469), (460, 50, 467, 470), (463, 465, 475, 473), (462, 460, 470, 472), (473, 475, 480), (471, 472, 478, 477), (469, 471, 477, 476), (475, 474, 479, 480), (474, 469, 476, 479), (472, 470, 478), (473, 480, 487, 482), (468, 473, 482), (479, 476, 483, 486), (476, 477, 484, 483), (478, 470, 481, 485), (480, 479, 486, 487), (477, 478, 485, 484), (470, 467, 481), (481, 467, 489, 491), (487, 486, 496, 497), (466, 468, 490, 488), (483, 484, 494, 493), (468, 482, 492, 490), (467, 466, 488, 489), (485, 481, 491, 495), (484, 485, 495, 494), (482, 487, 497, 492), (486, 483, 493, 496), (497, 496, 506, 507), (493, 494, 504, 503), (490, 492, 502, 500), (495, 491, 501, 505), (494, 495, 505, 504), (488, 490, 500, 498), (492, 497, 507, 502), (496, 493, 503, 506), (489, 488, 498, 499), (491, 489, 499, 501), (503, 504, 514, 513), (500, 502, 512, 510), (505, 501, 511, 515), (504, 505, 515, 514), (498, 500, 510, 508), (502, 507, 517, 512), (506, 503, 513, 516), (499, 498, 508, 509), (501, 499, 509, 511), (507, 506, 516, 517), (515, 511, 521, 525), (514, 515, 525, 524), (508, 510, 520, 518), (512, 517, 527, 522), (516, 513, 523, 526), (509, 508, 518, 519), (511, 509, 519, 521), (517, 516, 526, 527), (513, 514, 524, 523), (510, 512, 522, 520), (524, 525, 535, 534), (518, 520, 530, 528), (522, 527, 537, 532), (526, 523, 533, 536), (519, 518, 528, 529), (521, 519, 529, 531), (527, 526, 536, 537), (523, 524, 534, 533), (520, 522, 532, 530), (525, 521, 531, 535), (528, 530, 540, 538), (532, 537, 547, 542), (536, 533, 543, 546), (529, 528, 538, 539), (531, 529, 539, 541), (537, 536, 546, 547), (533, 534, 544, 543), (530, 532, 542, 540), (535, 531, 541, 545), (534, 535, 545, 544), (546, 543, 553, 556), (539, 538, 548, 549), (541, 539, 549, 551), (547, 546, 556, 557), (543, 544, 554, 553), (540, 542, 552, 550), (545, 541, 551, 555), (544, 545, 555, 554), (538, 540, 550, 548), (542, 547, 557, 552), (715, 714, 558, 559), (716, 715, 559, 561), (718, 717, 566, 567), (720, 719, 564, 563), (722, 721, 562, 560), (723, 716, 561, 565), (719, 723, 565, 564), (714, 722, 560, 558), (721, 718, 567, 562), (717, 720, 563, 566), (565, 561, 593, 592), (591, 590, 571, 570), (569, 579, 573), (568, 579, 569), (579, 568, 572), (579, 572, 578, 576), (573, 579, 576, 577), (577, 576, 575, 574), (576, 578, 580, 575), (575, 580, 583, 582), (574, 575, 582, 581), (582, 583, 584), (581, 582, 584), (574, 581, 586, 585), (581, 584, 586), (580, 585, 586, 583), (584, 583, 586), (578, 587, 585, 580), (577, 574, 585, 587), (588, 587, 578, 572), (573, 577, 587, 588), (569, 573, 589), (563, 564, 590, 591), (592, 593, 568, 569), (565, 594, 590, 564), (571, 590, 594, 589), (615, 650, 614), (589, 601, 571), (601, 589, 573), (601, 573, 600, 598), (595, 601, 598, 599), (599, 598, 597, 596), (598, 600, 602, 597), (597, 602, 605, 604), (596, 597, 604, 603), (604, 605, 606), (603, 604, 606), (596, 603, 608, 607), (603, 606, 608), (602, 607, 608, 605), (606, 605, 608), (600, 609, 607, 602), (599, 596, 607, 609), (610, 609, 600, 573), (595, 599, 609, 610), (565, 592, 594), (589, 594, 592, 569), (568, 613, 572), (571, 601, 595, 570), (558, 615, 614, 559), (561, 559, 614, 616), (612, 613, 616, 614), (613, 612, 623), (623, 572, 613), (623, 620, 622, 572), (617, 621, 620, 623), (621, 618, 619, 620), (620, 619, 624, 622), (619, 626, 627, 624), (618, 625, 626, 619), (626, 628, 627), (625, 628, 626), (618, 629, 630, 625), (625, 630, 628), (624, 627, 630, 629), (628, 630, 627), (622, 624, 629, 631), (621, 631, 629, 618), (632, 572, 622, 631), (617, 632, 631, 621), (561, 616, 593), (613, 568, 593, 616), (612, 611, 617, 623), (588, 572, 634), (632, 634, 572), (633, 588, 634), (588, 633, 573), (610, 573, 633), (591, 570, 635, 636), (610, 635, 570, 595), (638, 637, 653, 654), (632, 617, 681, 637), (633, 635, 610), (634, 632, 637), (633, 634, 640, 639), (635, 633, 639, 636), (3, 645, 644, 4), (0, 643, 642, 1), (2, 641, 645, 3), (4, 644, 788, 724), (725, 793, 682), (1, 642, 641, 2), (566, 563, 591, 646), (562, 567, 648, 647), (567, 566, 646, 648), (649, 560, 562, 647), (560, 649, 615, 558), (636, 646, 591), (639, 648, 646, 636), (639, 640, 647, 648), (638, 649, 647, 640), (615, 649, 655, 652), (649, 638, 654, 655), (614, 650, 611, 612), (650, 615, 652, 656), (611, 650, 656, 651), (637, 681, 651, 653), (655, 654, 660, 661), (653, 651, 657, 659), (656, 652, 658, 662), (654, 653, 659, 660), (651, 656, 662, 657), (652, 655, 661, 658), (638, 640, 637), (637, 640, 634), (661, 660, 665, 664), (662, 658, 667, 663), (659, 657, 668, 666), (658, 661, 664, 667), (660, 659, 666, 665), (657, 662, 663, 668), (666, 668, 674, 672), (667, 664, 670, 673), (668, 663, 669, 674), (664, 665, 671, 670), (663, 667, 673, 669), (665, 666, 672, 671), (671, 672, 675), (669, 673, 675), (673, 670, 675), (670, 671, 675), (672, 674, 675), (674, 669, 675), (727, 832, 713), (38, 680, 679, 39), (40, 678, 677, 41), (42, 676, 790, 740), (39, 679, 678, 40), (41, 677, 676, 42), (791, 797, 684), (681, 617, 611), (651, 681, 611), (682, 792, 725), (682, 793, 787, 643, 0), (794, 683, 783), (683, 795, 783), (684, 796, 791), (684, 797, 789, 680, 38), (685, 798, 742), (685, 799, 817, 697, 43), (686, 801, 781), (686, 800, 807, 689, 53, 233), (687, 803, 750, 64, 89), (687, 802, 758), (688, 804, 748), (688, 805, 749, 63, 58), (689, 806, 804, 688, 58, 53), (689, 807, 746), (809, 690, 810), (691, 690, 809, 795, 683, 239), (6, 691, 237), (237, 691, 239), (810, 690, 808), (679, 692, 44), (692, 693, 813, 798, 685, 43), (44, 692, 43), (813, 693, 811), (693, 812, 811), (44, 694, 696, 45), (47, 695, 814, 741), (45, 696, 698, 46), (43, 697, 694, 44), (46, 698, 695, 47), (697, 816, 801, 686, 233), (697, 817, 815), (816, 697, 815), (842, 701, 703, 846), (841, 699, 702, 845), (847, 819, 700, 844), (846, 703, 818, 843), (845, 702, 701, 842), (844, 700, 699, 841), (29, 706, 708, 28), (31, 704, 707, 30), (736, 821, 705, 32), (28, 708, 820, 737), (30, 707, 706, 29), (32, 705, 704, 31), (821, 823, 709, 705), (708, 710, 822, 820), (825, 822, 710), (710, 708, 706, 711), (826, 710, 711, 824), (823, 739, 36, 709), (707, 704, 35, 34), (34, 35, 33), (704, 705, 709, 35), (712, 33, 36), (828, 827, 34, 33), (824, 711, 34, 827), (707, 34, 711, 706), (828, 33, 712, 829), (829, 712, 37, 831), (831, 37, 830), (37, 738, 830), (36, 33, 35), (35, 709, 36), (37, 712, 36), (713, 833, 727), (713, 832, 808, 690, 691, 5), (556, 553, 720, 717), (552, 557, 718, 721), (548, 550, 722, 714), (554, 555, 723, 719), (555, 551, 716, 723), (550, 552, 721, 722), (553, 554, 719, 720), (557, 556, 717, 718), (551, 549, 715, 716), (549, 548, 714, 715), (27, 834, 838, 26), (25, 835, 839, 24), (23, 836, 840, 735), (734, 837, 834, 27), (26, 838, 835, 25), (24, 839, 836, 23), (834, 844, 841, 838), (835, 845, 842, 839), (836, 846, 843, 840), (837, 847, 844, 834), (838, 841, 845, 835), (839, 842, 846, 836), (21, 850, 852, 20), (732, 854, 851, 22), (18, 848, 853, 733), (20, 852, 849, 19), (22, 851, 850, 21), (19, 849, 848, 18), (855, 858, 92), (856, 855, 66, 68, 93), (856, 857, 858), (92, 858, 857)])
me_circle.polygons.foreach_set('material_index', [0, 2, 0, 0, 2, 2, 2, 1, 2, 0, 0, 2, 0, 1, 0, 0, 2, 0, 1, 2, 0, 2, 0, 1, 2, 0, 1, 1, 1, 1, 1, 1, 1, 1, 0, 1, 2, 0, 0, 2, 2, 0, 1, 2, 0, 0, 1, 0, 2, 0, 0, 2, 0, 1, 2, 0, 0, 2, 2, 0, 0, 2, 0, 1, 1, 1, 1, 1, 1, 0, 0, 1, 1, 0, 1, 0, 0, 0, 0, 0, 0, 1, 0, 0, 1, 0, 0, 0, 0, 0, 0, 1, 0, 0, 0, 0, 0, 0, 0, 0, 0, 0, 0, 0, 0, 0, 0, 0, 0, 0, 0, 0, 0, 0, 0, 0, 0, 0, 0, 0, 0, 0, 0, 0, 0, 0, 0, 0, 0, 0, 0, 0, 0, 0, 0, 0, 0, 0, 0, 0, 0, 0, 0, 0, 0, 0, 0, 0, 0, 0, 0, 0, 0, 0, 0, 0, 0, 0, 0, 0, 0, 0, 0, 0, 0, 0, 0, 0, 0, 0, 0, 0, 0, 0, 0, 0, 0, 0, 0, 0, 0, 0, 0, 0, 0, 0, 0, 0, 0, 0, 0, 0, 0, 0, 0, 0, 0, 0, 0, 0, 0, 0, 0, 0, 0, 0, 0, 0, 0, 0, 0, 0, 0, 0, 0, 0, 0, 0, 0, 0, 0, 0, 0, 0, 0, 0, 0, 0, 0, 0, 0, 0, 0, 0, 0, 0, 0, 0, 0, 0, 0, 0, 0, 0, 0, 0, 0, 0, 0, 0, 0, 0, 0, 0, 0, 0, 0, 0, 0, 2, 2, 2, 2, 2, 2, 2, 2, 0, 2, 2, 2, 2, 2, 2, 0, 2, 0, 0, 0, 0, 0, 0, 0, 2, 2, 2, 2, 0, 2, 2, 2, 0, 0, 2, 1, 0, 0, 0, 2, 2, 1, 0, 2, 1, 1, 1, 1, 1, 1, 1, 1, 1, 1, 1, 1, 1, 1, 1, 1, 1, 1, 1, 1, 1, 1, 1, 1, 1, 1, 1, 1, 1, 1, 1, 1, 1, 1, 1, 1, 1, 1, 1, 1, 1, 1, 1, 1, 1, 1, 1, 1, 1, 1, 1, 1, 1, 1, 1, 1, 1, 1, 1, 1, 1, 1, 1, 1, 1, 1, 1, 1, 1, 1, 1, 1, 1, 1, 1, 1, 1, 1, 1, 1, 1, 1, 1, 1, 1, 1, 1, 1, 1, 1, 1, 1, 1, 1, 1, 1, 1, 1, 1, 1, 1, 1, 1, 1, 1, 1, 1, 1, 1, 1, 0, 1, 0, 1, 1, 0, 0, 1, 1, 1, 1, 1, 1, 1, 1, 1, 1, 1, 1, 1, 1, 1, 1, 1, 1, 1, 1, 1, 1, 1, 1, 1, 1, 1, 1, 1, 1, 1, 1, 1, 1, 1, 1, 1, 1, 1, 1, 1, 1, 1, 1, 1, 1, 1, 1, 0, 1, 1, 0, 0, 0, 0, 0, 0, 0, 0, 0, 0, 0, 0, 0, 0, 0, 0, 0, 0, 0, 0, 1, 0, 0, 0, 0, 0, 0, 0, 0, 0, 0, 0, 0, 0, 0, 0, 0, 0, 0, 0, 1, 0, 0, 0, 0, 0, 0, 0, 0, 0, 0, 0, 0, 0, 0, 0, 0, 0, 0, 0, 0, 0, 0, 0, 0, 0, 0, 0, 0, 0, 0, 0, 0, 0, 1, 2, 2, 0, 0, 0, 0, 0, 0, 0, 0, 0, 0, 0, 0, 0, 0, 0, 0, 0, 0, 0, 0, 0, 0, 0, 0, 0, 0, 0, 0, 0, 0, 0, 0, 0, 0, 0, 0, 0, 0, 0, 0, 0, 0, 0, 0, 0, 0, 0, 0, 0, 0, 0, 0, 0, 0, 0, 0, 0, 0, 0, 0, 0, 0, 0, 0, 0, 0, 0, 0, 0, 0, 0, 0, 0, 0, 0, 0, 0, 0, 0, 0, 0, 0, 0, 0, 0, 0, 0, 0, 0, 0, 0, 0, 0, 0, 0, 0, 0, 0, 0, 0, 0, 0, 0, 0, 0, 0, 0, 0, 0, 0, 0, 0, 0, 0, 0, 0, 0, 0, 0, 0, 0, 0, 0, 0, 0, 0, 0, 0, 0, 0, 0, 0, 0, 0, 0, 0, 0, 0, 0, 0, 0, 0, 0, 0, 0, 0, 0, 0, 0, 0, 0, 0, 0, 0, 0, 0, 0, 0, 0, 0, 0, 0, 0, 0, 0, 0, 0, 0, 0, 0, 0, 0, 0, 0, 0, 0, 0, 0, 0, 0, 0, 0, 0, 0, 0, 0, 0, 0, 0, 0, 0, 0, 0, 0, 0, 0, 0, 0, 2, 1, 0, 2, 1, 0, 0, 0, 0, 0, 0, 0, 0, 0, 0, 0, 0, 0, 0, 0, 0, 0, 0, 0, 0, 0, 0, 0, 0, 0, 0, 0, 0, 0, 0, 0, 0, 0, 0, 0, 0, 0, 0, 0, 0, 0, 0, 1, 0, 0, 2, 0, 2, 1, 0, 0, 1, 1, 1, 1, 1, 1, 1, 1, 1, 1, 1, 1, 1, 1, 1, 1, 1, 1, 0, 0, 1, 0, 1, 0, 1, 1, 0, 2, 0, 0, 2, 1, 1, 1, 0, 0, 0, 1, 0, 0, 1, 1, 1, 1, 1, 1, 1, 1, 1, 1, 1, 1, 1, 1, 1, 1, 1, 1, 1, 1, 1, 1, 0, 1, 1, 1, 1, 1, 0, 0, 0, 0, 0, 0, 0, 0, 0, 0, 2, 0, 1, 2, 0, 0, 1, 1, 1, 1, 1, 1, 0, 2, 1, 0, 2, 0, 1, 0, 0, 1])
me_circle.materials.append(mat_dragon)
me_circle.materials.append(mat_dragon_top)
me_circle.materials.append(mat_daragon_belly)
me_circle.use_remesh_preserve_volume = False
me_circle.use_remesh_preserve_attributes = False
me_circle.use_mirror_vertex_groups = False
me_circle.update()

# ---- objects
ob_circle = bpy.data.objects.new('Circle', me_circle)

# ---- transforms, parenting, visibility, modifiers, constraints
ob_circle.location = (0.0, 0.0, 0.0)
ob_circle.lineart.crease_threshold = 0.0
_m = ob_circle.modifiers.new('Mirror', 'MIRROR')
_m.use_clip = True

# ---- collection membership
col_collection_1.objects.link(ob_circle)

# ---- scene / render settings (as saved in the file)
scene.frame_start = 1; scene.frame_end = 250; scene.frame_set(0)
scene.render.engine = 'BLENDER_EEVEE_NEXT'
scene.render.resolution_percentage = 50
scene.render.dither_intensity = 0.0
scene.cycles.use_denoising = False
scene.cycles.samples = 128
scene.cycles.sampling_pattern = 'TABULATED_SOBOL'
scene.cycles.light_sampling_threshold = 0.0
scene.cycles.use_adaptive_sampling = False
scene.cycles.use_light_tree = False
scene.cycles.blur_glossy = 0.0
scene.cycles.sample_clamp_indirect = 0.0
scene.view_settings.view_transform = 'Standard'
bpy.context.view_layer.update()

# ---- added for rendering (the .blend has no active camera and no usable light): camera, sun
cam_auto = bpy.data.cameras.new('AutoCamera')
cam_auto.lens = 50.0
cam_auto.sensor_width = 36.0
cam_auto.clip_end = 1000.0
ob_auto_camera = bpy.data.objects.new('AutoCamera', cam_auto)
scene.collection.objects.link(ob_auto_camera)
ob_auto_camera.location = (44.7119, -50.0358, 34.8853)
ob_auto_camera.rotation_euler = (1.09748, -7.21219e-08, 0.694738)
scene.camera = ob_auto_camera
light_auto_sun = bpy.data.lights.new('AutoSun', 'SUN')
light_auto_sun.energy = 3.0
light_auto_sun.angle = 0.0523599
ob_auto_sun = bpy.data.objects.new('AutoSun', light_auto_sun)
scene.collection.objects.link(ob_auto_sun)
ob_auto_sun.rotation_euler = (0.872665, 0.174533, 0.523599)
bpy.context.view_layer.update()
